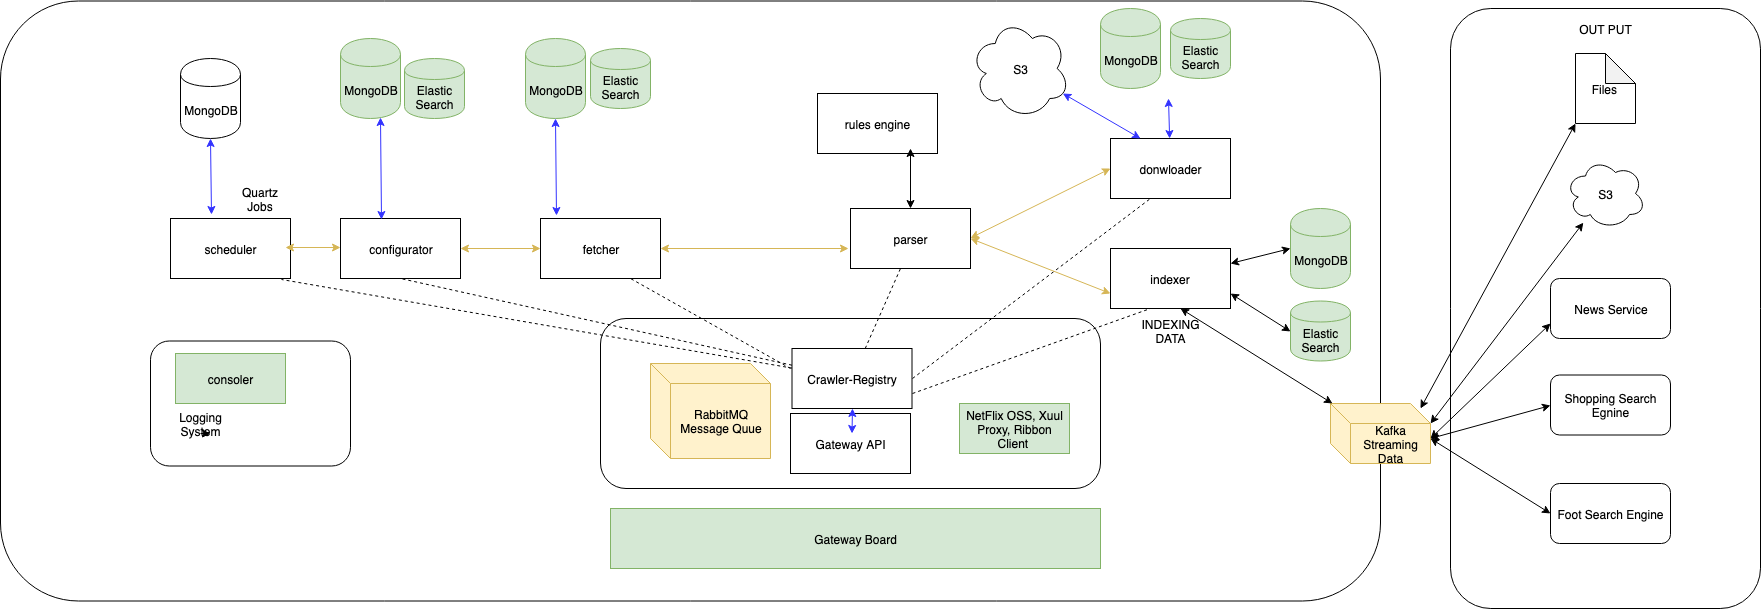

The diagram above was exported from draw.io. Its source (the exported page's mxGraphModel, read from the mxfile embedded in the PNG):
<mxGraphModel dx="1933" dy="1873" grid="1" gridSize="10" guides="1" tooltips="1" connect="1" arrows="1" fold="1" page="1" pageScale="1" pageWidth="827" pageHeight="1169" math="0" shadow="0">
  <root>
    <mxCell id="0" />
    <mxCell id="1" parent="0" />
    <mxCell id="5f5d00cfc387b9b8-172" value="" style="rounded=1;whiteSpace=wrap;html=1;strokeColor=#000000;fillColor=#FFFFFF;fontColor=#000000;arcSize=13;" parent="1" vertex="1">
      <mxGeometry x="-50" y="-157.5" width="1380" height="600" as="geometry" />
    </mxCell>
    <mxCell id="5f5d00cfc387b9b8-174" value="&lt;font color=&quot;#000000&quot;&gt;configurator&lt;/font&gt;" style="rounded=0;whiteSpace=wrap;html=1;strokeColor=#000000;fillColor=#FFFFFF;fontColor=#D5E8D4;" parent="1" vertex="1">
      <mxGeometry x="290" y="60" width="120" height="60" as="geometry" />
    </mxCell>
    <mxCell id="5f5d00cfc387b9b8-175" value="&lt;font color=&quot;#000000&quot;&gt;fetcher&lt;/font&gt;" style="rounded=0;whiteSpace=wrap;html=1;strokeColor=#000000;fillColor=#FFFFFF;fontColor=#D5E8D4;" parent="1" vertex="1">
      <mxGeometry x="490" y="60" width="120" height="60" as="geometry" />
    </mxCell>
    <mxCell id="5f5d00cfc387b9b8-179" value="&lt;font color=&quot;#000000&quot;&gt;parser&lt;/font&gt;" style="rounded=0;whiteSpace=wrap;html=1;" parent="1" vertex="1">
      <mxGeometry x="800" y="50" width="120" height="60" as="geometry" />
    </mxCell>
    <mxCell id="5f5d00cfc387b9b8-180" value="" style="endArrow=classic;startArrow=classic;html=1;strokeColor=#d6b656;fontColor=#D5E8D4;exitX=1;exitY=0.5;fillColor=#fff2cc;" parent="1" source="5f5d00cfc387b9b8-175" edge="1">
      <mxGeometry width="50" height="50" relative="1" as="geometry">
        <mxPoint x="610" y="100" as="sourcePoint" />
        <mxPoint x="798" y="90" as="targetPoint" />
      </mxGeometry>
    </mxCell>
    <mxCell id="5f5d00cfc387b9b8-183" value="&lt;font color=&quot;#000000&quot;&gt;donwloader&lt;/font&gt;" style="rounded=0;whiteSpace=wrap;html=1;strokeColor=#000000;fillColor=#FFFFFF;fontColor=#D5E8D4;" parent="1" vertex="1">
      <mxGeometry x="1060" y="-20" width="120" height="60" as="geometry" />
    </mxCell>
    <mxCell id="5f5d00cfc387b9b8-185" value="&lt;font color=&quot;#000000&quot;&gt;MongoDB&lt;/font&gt;" style="shape=cylinder;whiteSpace=wrap;html=1;boundedLbl=1;backgroundOutline=1;strokeColor=#82b366;fillColor=#d5e8d4;fontColor=#D5E8D4;" parent="1" vertex="1">
      <mxGeometry x="290" y="-120" width="60" height="80" as="geometry" />
    </mxCell>
    <mxCell id="5f5d00cfc387b9b8-186" value="&lt;font color=&quot;#000000&quot;&gt;Elastic Search&lt;/font&gt;" style="shape=cylinder;whiteSpace=wrap;html=1;boundedLbl=1;backgroundOutline=1;strokeColor=#82b366;fillColor=#d5e8d4;fontColor=#D5E8D4;" parent="1" vertex="1">
      <mxGeometry x="354" y="-100" width="60" height="60" as="geometry" />
    </mxCell>
    <mxCell id="5f5d00cfc387b9b8-187" value="&lt;font color=&quot;#000000&quot;&gt;MongoDB&lt;/font&gt;" style="shape=cylinder;whiteSpace=wrap;html=1;boundedLbl=1;backgroundOutline=1;strokeColor=#82b366;fillColor=#d5e8d4;fontColor=#D5E8D4;" parent="1" vertex="1">
      <mxGeometry x="475" y="-120" width="60" height="80" as="geometry" />
    </mxCell>
    <mxCell id="5f5d00cfc387b9b8-188" value="&lt;font color=&quot;#000000&quot;&gt;Elastic Search&lt;/font&gt;" style="shape=cylinder;whiteSpace=wrap;html=1;boundedLbl=1;backgroundOutline=1;strokeColor=#82b366;fillColor=#d5e8d4;fontColor=#D5E8D4;" parent="1" vertex="1">
      <mxGeometry x="540" y="-110" width="60" height="60" as="geometry" />
    </mxCell>
    <mxCell id="5f5d00cfc387b9b8-189" value="" style="endArrow=classic;startArrow=classic;html=1;strokeColor=#3333FF;fontColor=#D5E8D4;entryX=0.5;entryY=1;exitX=0.131;exitY=-0.05;exitPerimeter=0;exitDx=0;exitDy=0;" parent="1" source="5f5d00cfc387b9b8-175" target="5f5d00cfc387b9b8-187" edge="1">
      <mxGeometry width="50" height="50" relative="1" as="geometry">
        <mxPoint x="490" y="20" as="sourcePoint" />
        <mxPoint x="540" y="-30" as="targetPoint" />
      </mxGeometry>
    </mxCell>
    <mxCell id="5f5d00cfc387b9b8-190" value="" style="endArrow=classic;startArrow=classic;html=1;strokeColor=#3333FF;fontColor=#D5E8D4;entryX=0.667;entryY=0.988;exitX=0.342;exitY=0.017;exitPerimeter=0;entryPerimeter=0;" parent="1" source="5f5d00cfc387b9b8-174" target="5f5d00cfc387b9b8-185" edge="1">
      <mxGeometry width="50" height="50" relative="1" as="geometry">
        <mxPoint x="540" y="70" as="sourcePoint" />
        <mxPoint x="540" y="-30" as="targetPoint" />
      </mxGeometry>
    </mxCell>
    <mxCell id="5f5d00cfc387b9b8-191" value="&lt;font color=&quot;#000000&quot;&gt;indexer&lt;/font&gt;" style="rounded=0;whiteSpace=wrap;html=1;strokeColor=#000000;fillColor=#FFFFFF;fontColor=#D5E8D4;" parent="1" vertex="1">
      <mxGeometry x="1060" y="90" width="120" height="60" as="geometry" />
    </mxCell>
    <mxCell id="5f5d00cfc387b9b8-196" value="&lt;font color=&quot;#000000&quot;&gt;MongoDB&lt;/font&gt;" style="shape=cylinder;whiteSpace=wrap;html=1;boundedLbl=1;backgroundOutline=1;strokeColor=#82b366;fillColor=#d5e8d4;fontColor=#D5E8D4;" parent="1" vertex="1">
      <mxGeometry x="1050" y="-150" width="60" height="80" as="geometry" />
    </mxCell>
    <mxCell id="5f5d00cfc387b9b8-197" value="&lt;font color=&quot;#000000&quot;&gt;Elastic Search&lt;/font&gt;" style="shape=cylinder;whiteSpace=wrap;html=1;boundedLbl=1;backgroundOutline=1;strokeColor=#82b366;fillColor=#d5e8d4;fontColor=#D5E8D4;" parent="1" vertex="1">
      <mxGeometry x="1120" y="-140" width="60" height="60" as="geometry" />
    </mxCell>
    <mxCell id="5f5d00cfc387b9b8-198" value="" style="endArrow=classic;startArrow=classic;html=1;strokeColor=#3333FF;fontColor=#D5E8D4;" parent="1" source="5f5d00cfc387b9b8-183" edge="1">
      <mxGeometry width="50" height="50" relative="1" as="geometry">
        <mxPoint x="932" y="97" as="sourcePoint" />
        <mxPoint x="1118" y="-60" as="targetPoint" />
      </mxGeometry>
    </mxCell>
    <mxCell id="5f5d00cfc387b9b8-199" value="&lt;font color=&quot;#000000&quot;&gt;MongoDB&lt;/font&gt;" style="shape=cylinder;whiteSpace=wrap;html=1;boundedLbl=1;backgroundOutline=1;strokeColor=#82b366;fillColor=#d5e8d4;fontColor=#D5E8D4;" parent="1" vertex="1">
      <mxGeometry x="1240" y="50" width="60" height="80" as="geometry" />
    </mxCell>
    <mxCell id="5f5d00cfc387b9b8-200" value="&lt;font color=&quot;#000000&quot;&gt;Elastic Search&lt;/font&gt;" style="shape=cylinder;whiteSpace=wrap;html=1;boundedLbl=1;backgroundOutline=1;strokeColor=#82b366;fillColor=#d5e8d4;fontColor=#D5E8D4;" parent="1" vertex="1">
      <mxGeometry x="1240" y="142.5" width="60" height="60" as="geometry" />
    </mxCell>
    <mxCell id="5f5d00cfc387b9b8-202" value="--" style="rounded=1;whiteSpace=wrap;html=1;strokeColor=#000000;fillColor=#FFFFFF;fontColor=#D5E8D4;" parent="1" vertex="1">
      <mxGeometry x="550" y="160" width="500" height="170" as="geometry" />
    </mxCell>
    <mxCell id="5f5d00cfc387b9b8-203" value="&lt;font color=&quot;#000000&quot;&gt;Gateway API&lt;/font&gt;" style="rounded=0;whiteSpace=wrap;html=1;strokeColor=#000000;fillColor=#FFFFFF;fontColor=#D5E8D4;" parent="1" vertex="1">
      <mxGeometry x="740" y="255" width="120" height="60" as="geometry" />
    </mxCell>
    <mxCell id="5f5d00cfc387b9b8-204" value="&lt;font color=&quot;#000000&quot;&gt;Crawler-Registry&lt;/font&gt;" style="rounded=0;whiteSpace=wrap;html=1;strokeColor=#000000;fillColor=#FFFFFF;fontColor=#D5E8D4;" parent="1" vertex="1">
      <mxGeometry x="741.5" y="190" width="120" height="60" as="geometry" />
    </mxCell>
    <mxCell id="5f5d00cfc387b9b8-205" value="" style="endArrow=classic;startArrow=classic;html=1;strokeColor=#3333FF;fontColor=#D5E8D4;" parent="1" edge="1">
      <mxGeometry width="50" height="50" relative="1" as="geometry">
        <mxPoint x="801.5" y="275" as="sourcePoint" />
        <mxPoint x="802" y="250" as="targetPoint" />
      </mxGeometry>
    </mxCell>
    <mxCell id="5f5d00cfc387b9b8-208" value="&lt;font color=&quot;#000000&quot;&gt;NetFlix OSS, Xuul Proxy, Ribbon Client&amp;nbsp;&lt;/font&gt;" style="text;html=1;strokeColor=#82b366;fillColor=#d5e8d4;align=center;verticalAlign=middle;whiteSpace=wrap;rounded=0;" parent="1" vertex="1">
      <mxGeometry x="909" y="245" width="110" height="50" as="geometry" />
    </mxCell>
    <mxCell id="5f5d00cfc387b9b8-217" value="" style="rounded=1;whiteSpace=wrap;html=1;strokeColor=#000000;fillColor=#FFFFFF;fontColor=#D5E8D4;" parent="1" vertex="1">
      <mxGeometry x="100" y="182.5" width="200" height="125" as="geometry" />
    </mxCell>
    <mxCell id="5f5d00cfc387b9b8-218" value="&lt;font color=&quot;#000000&quot;&gt;consoler&lt;/font&gt;" style="text;html=1;strokeColor=#82b366;fillColor=#d5e8d4;align=center;verticalAlign=middle;whiteSpace=wrap;rounded=0;" parent="1" vertex="1">
      <mxGeometry x="125" y="195" width="110" height="50" as="geometry" />
    </mxCell>
    <mxCell id="5f5d00cfc387b9b8-220" value="INDEXING DATA" style="text;html=1;strokeColor=none;fillColor=none;align=center;verticalAlign=middle;whiteSpace=wrap;rounded=0;fontColor=#000000;" parent="1" vertex="1">
      <mxGeometry x="1078.5" y="162.5" width="83" height="20" as="geometry" />
    </mxCell>
    <mxCell id="5f5d00cfc387b9b8-225" value="Logging System" style="text;html=1;strokeColor=none;fillColor=none;align=center;verticalAlign=middle;whiteSpace=wrap;rounded=0;fontColor=#000000;" parent="1" vertex="1">
      <mxGeometry x="130" y="255" width="40" height="20" as="geometry" />
    </mxCell>
    <mxCell id="5f5d00cfc387b9b8-227" value="&lt;font color=&quot;#000000&quot;&gt;scheduler&lt;/font&gt;" style="rounded=0;whiteSpace=wrap;html=1;strokeColor=#000000;fillColor=#FFFFFF;fontColor=#D5E8D4;" parent="1" vertex="1">
      <mxGeometry x="120" y="60" width="120" height="60" as="geometry" />
    </mxCell>
    <mxCell id="5f5d00cfc387b9b8-229" value="MongoDB" style="shape=cylinder;whiteSpace=wrap;html=1;boundedLbl=1;backgroundOutline=1;strokeColor=#000000;fillColor=#FFFFFF;fontColor=#000000;" parent="1" vertex="1">
      <mxGeometry x="130" y="-100" width="60" height="80" as="geometry" />
    </mxCell>
    <mxCell id="5f5d00cfc387b9b8-230" value="" style="endArrow=classic;startArrow=classic;html=1;strokeColor=#3333FF;fontColor=#D5E8D4;exitX=0.342;exitY=-0.067;exitPerimeter=0;entryX=0.5;entryY=1;" parent="1" source="5f5d00cfc387b9b8-227" target="5f5d00cfc387b9b8-229" edge="1">
      <mxGeometry width="50" height="50" relative="1" as="geometry">
        <mxPoint x="215" y="30" as="sourcePoint" />
        <mxPoint x="145" y="-20" as="targetPoint" />
      </mxGeometry>
    </mxCell>
    <mxCell id="5f5d00cfc387b9b8-231" value="Quartz Jobs" style="text;html=1;strokeColor=none;fillColor=none;align=center;verticalAlign=middle;whiteSpace=wrap;rounded=0;fontColor=#000000;" parent="1" vertex="1">
      <mxGeometry x="180" y="30" width="60" height="20" as="geometry" />
    </mxCell>
    <mxCell id="5f5d00cfc387b9b8-235" value="S3" style="ellipse;shape=cloud;whiteSpace=wrap;html=1;strokeColor=#000000;fillColor=#FFFFFF;fontColor=#000000;" parent="1" vertex="1">
      <mxGeometry x="920" y="-140" width="99" height="100" as="geometry" />
    </mxCell>
    <mxCell id="5f5d00cfc387b9b8-236" value="" style="endArrow=classic;startArrow=classic;html=1;strokeColor=#3333FF;fontColor=#D5E8D4;exitX=0.25;exitY=0;" parent="1" source="5f5d00cfc387b9b8-183" target="5f5d00cfc387b9b8-235" edge="1">
      <mxGeometry width="50" height="50" relative="1" as="geometry">
        <mxPoint x="1129.5714285714284" y="60" as="sourcePoint" />
        <mxPoint x="1128" y="-50" as="targetPoint" />
      </mxGeometry>
    </mxCell>
    <mxCell id="3uws43nOyRmhDiMyvNFf-1" value="" style="endArrow=none;dashed=1;html=1;entryX=0.923;entryY=1.017;entryDx=0;entryDy=0;entryPerimeter=0;" edge="1" parent="1" source="5f5d00cfc387b9b8-204" target="5f5d00cfc387b9b8-227">
      <mxGeometry width="50" height="50" relative="1" as="geometry">
        <mxPoint x="165" y="165" as="sourcePoint" />
        <mxPoint x="215" y="115" as="targetPoint" />
      </mxGeometry>
    </mxCell>
    <mxCell id="3uws43nOyRmhDiMyvNFf-2" value="" style="endArrow=none;dashed=1;html=1;entryX=0.5;entryY=1;entryDx=0;entryDy=0;" edge="1" parent="1" source="5f5d00cfc387b9b8-204" target="5f5d00cfc387b9b8-174">
      <mxGeometry width="50" height="50" relative="1" as="geometry">
        <mxPoint x="360" y="170" as="sourcePoint" />
        <mxPoint x="410" y="120" as="targetPoint" />
      </mxGeometry>
    </mxCell>
    <mxCell id="3uws43nOyRmhDiMyvNFf-3" value="" style="endArrow=none;dashed=1;html=1;" edge="1" parent="1">
      <mxGeometry width="50" height="50" relative="1" as="geometry">
        <mxPoint x="740" y="210" as="sourcePoint" />
        <mxPoint x="580" y="120" as="targetPoint" />
      </mxGeometry>
    </mxCell>
    <mxCell id="5f5d00cfc387b9b8-173" value="&lt;font color=&quot;#000000&quot;&gt;Gateway Board&lt;/font&gt;" style="rounded=0;whiteSpace=wrap;html=1;strokeColor=#82b366;fillColor=#d5e8d4;" parent="1" vertex="1">
      <mxGeometry x="560" y="350" width="490" height="60" as="geometry" />
    </mxCell>
    <mxCell id="3uws43nOyRmhDiMyvNFf-9" style="edgeStyle=orthogonalEdgeStyle;rounded=0;orthogonalLoop=1;jettySize=auto;html=1;exitX=0.5;exitY=1;exitDx=0;exitDy=0;entryX=0.75;entryY=1;entryDx=0;entryDy=0;" edge="1" parent="1" source="5f5d00cfc387b9b8-225" target="5f5d00cfc387b9b8-225">
      <mxGeometry relative="1" as="geometry" />
    </mxCell>
    <mxCell id="3uws43nOyRmhDiMyvNFf-11" value="" style="endArrow=none;dashed=1;html=1;exitX=1;exitY=0.5;exitDx=0;exitDy=0;" edge="1" parent="1" source="5f5d00cfc387b9b8-204">
      <mxGeometry width="50" height="50" relative="1" as="geometry">
        <mxPoint x="1050" y="90" as="sourcePoint" />
        <mxPoint x="1100" y="40" as="targetPoint" />
      </mxGeometry>
    </mxCell>
    <mxCell id="3uws43nOyRmhDiMyvNFf-13" value="" style="endArrow=none;dashed=1;html=1;exitX=1;exitY=0.75;exitDx=0;exitDy=0;" edge="1" parent="1" source="5f5d00cfc387b9b8-204">
      <mxGeometry width="50" height="50" relative="1" as="geometry">
        <mxPoint x="1050" y="200" as="sourcePoint" />
        <mxPoint x="1100" y="150" as="targetPoint" />
      </mxGeometry>
    </mxCell>
    <mxCell id="3uws43nOyRmhDiMyvNFf-14" value="" style="endArrow=none;dashed=1;html=1;" edge="1" parent="1" source="5f5d00cfc387b9b8-204">
      <mxGeometry width="50" height="50" relative="1" as="geometry">
        <mxPoint x="800" y="160" as="sourcePoint" />
        <mxPoint x="850" y="110" as="targetPoint" />
      </mxGeometry>
    </mxCell>
    <mxCell id="3uws43nOyRmhDiMyvNFf-15" value="&lt;font color=&quot;#000000&quot;&gt;Kafka&lt;br&gt;Streaming Data&lt;br&gt;&lt;/font&gt;" style="shape=cube;whiteSpace=wrap;html=1;boundedLbl=1;backgroundOutline=1;strokeColor=#d6b656;fillColor=#fff2cc;fontColor=#D5E8D4;" vertex="1" parent="1">
      <mxGeometry x="1280" y="245" width="100" height="60" as="geometry" />
    </mxCell>
    <mxCell id="3uws43nOyRmhDiMyvNFf-16" value="" style="endArrow=classic;startArrow=classic;html=1;" edge="1" parent="1" source="3uws43nOyRmhDiMyvNFf-15">
      <mxGeometry width="50" height="50" relative="1" as="geometry">
        <mxPoint x="1080" y="200" as="sourcePoint" />
        <mxPoint x="1130" y="150" as="targetPoint" />
      </mxGeometry>
    </mxCell>
    <mxCell id="3uws43nOyRmhDiMyvNFf-17" value="" style="endArrow=classic;startArrow=classic;html=1;entryX=0;entryY=0.5;entryDx=0;entryDy=0;exitX=1;exitY=0.25;exitDx=0;exitDy=0;" edge="1" parent="1" source="5f5d00cfc387b9b8-191" target="5f5d00cfc387b9b8-199">
      <mxGeometry width="50" height="50" relative="1" as="geometry">
        <mxPoint x="1180" y="140" as="sourcePoint" />
        <mxPoint x="1230" y="90" as="targetPoint" />
      </mxGeometry>
    </mxCell>
    <mxCell id="3uws43nOyRmhDiMyvNFf-18" value="" style="endArrow=classic;startArrow=classic;html=1;entryX=0;entryY=0.5;entryDx=0;entryDy=0;exitX=1;exitY=0.75;exitDx=0;exitDy=0;" edge="1" parent="1" source="5f5d00cfc387b9b8-191" target="5f5d00cfc387b9b8-200">
      <mxGeometry width="50" height="50" relative="1" as="geometry">
        <mxPoint x="1180" y="140" as="sourcePoint" />
        <mxPoint x="1230" y="90" as="targetPoint" />
      </mxGeometry>
    </mxCell>
    <mxCell id="3uws43nOyRmhDiMyvNFf-19" value="" style="rounded=1;whiteSpace=wrap;html=1;strokeColor=#000000;fillColor=#FFFFFF;fontColor=#000000;arcSize=13;" vertex="1" parent="1">
      <mxGeometry x="1400" y="-150" width="310" height="600" as="geometry" />
    </mxCell>
    <mxCell id="3uws43nOyRmhDiMyvNFf-20" value="News Service" style="rounded=1;whiteSpace=wrap;html=1;" vertex="1" parent="1">
      <mxGeometry x="1500" y="120" width="120" height="60" as="geometry" />
    </mxCell>
    <mxCell id="3uws43nOyRmhDiMyvNFf-21" value="Shopping Search Egnine" style="rounded=1;whiteSpace=wrap;html=1;" vertex="1" parent="1">
      <mxGeometry x="1500" y="216.5" width="120" height="60" as="geometry" />
    </mxCell>
    <mxCell id="3uws43nOyRmhDiMyvNFf-22" value="Foot Search Engine" style="rounded=1;whiteSpace=wrap;html=1;" vertex="1" parent="1">
      <mxGeometry x="1500" y="325" width="120" height="60" as="geometry" />
    </mxCell>
    <mxCell id="3uws43nOyRmhDiMyvNFf-24" value="" style="endArrow=classic;startArrow=classic;html=1;entryX=0;entryY=0.75;entryDx=0;entryDy=0;" edge="1" parent="1" target="3uws43nOyRmhDiMyvNFf-20">
      <mxGeometry width="50" height="50" relative="1" as="geometry">
        <mxPoint x="1380" y="280" as="sourcePoint" />
        <mxPoint x="1430" y="230" as="targetPoint" />
      </mxGeometry>
    </mxCell>
    <mxCell id="3uws43nOyRmhDiMyvNFf-25" value="" style="endArrow=classic;startArrow=classic;html=1;entryX=0;entryY=0.5;entryDx=0;entryDy=0;" edge="1" parent="1" target="3uws43nOyRmhDiMyvNFf-21">
      <mxGeometry width="50" height="50" relative="1" as="geometry">
        <mxPoint x="1380" y="280" as="sourcePoint" />
        <mxPoint x="1430" y="230" as="targetPoint" />
      </mxGeometry>
    </mxCell>
    <mxCell id="3uws43nOyRmhDiMyvNFf-26" value="" style="endArrow=classic;startArrow=classic;html=1;entryX=0;entryY=0.5;entryDx=0;entryDy=0;" edge="1" parent="1" target="3uws43nOyRmhDiMyvNFf-22">
      <mxGeometry width="50" height="50" relative="1" as="geometry">
        <mxPoint x="1380" y="280" as="sourcePoint" />
        <mxPoint x="1430" y="230" as="targetPoint" />
      </mxGeometry>
    </mxCell>
    <mxCell id="3uws43nOyRmhDiMyvNFf-32" value="&lt;font color=&quot;#000000&quot;&gt;RabbitMQ&lt;br&gt;Message Quue&lt;br&gt;&lt;/font&gt;" style="shape=cube;whiteSpace=wrap;html=1;boundedLbl=1;backgroundOutline=1;strokeColor=#d6b656;fillColor=#fff2cc;fontColor=#D5E8D4;" vertex="1" parent="1">
      <mxGeometry x="600" y="205" width="120" height="95" as="geometry" />
    </mxCell>
    <mxCell id="3uws43nOyRmhDiMyvNFf-33" value="Files&amp;nbsp;" style="shape=note;whiteSpace=wrap;html=1;backgroundOutline=1;darkOpacity=0.05;" vertex="1" parent="1">
      <mxGeometry x="1525" y="-105" width="60" height="70" as="geometry" />
    </mxCell>
    <mxCell id="3uws43nOyRmhDiMyvNFf-35" value="S3" style="ellipse;shape=cloud;whiteSpace=wrap;html=1;strokeColor=#000000;fillColor=#FFFFFF;fontColor=#000000;" vertex="1" parent="1">
      <mxGeometry x="1515" width="80" height="70" as="geometry" />
    </mxCell>
    <mxCell id="3uws43nOyRmhDiMyvNFf-36" value="" style="endArrow=classic;startArrow=classic;html=1;exitX=0;exitY=0;exitDx=100;exitDy=20;exitPerimeter=0;" edge="1" parent="1" source="3uws43nOyRmhDiMyvNFf-15" target="3uws43nOyRmhDiMyvNFf-35">
      <mxGeometry width="50" height="50" relative="1" as="geometry">
        <mxPoint x="1370" y="260" as="sourcePoint" />
        <mxPoint x="1420" y="210" as="targetPoint" />
      </mxGeometry>
    </mxCell>
    <mxCell id="3uws43nOyRmhDiMyvNFf-37" value="" style="endArrow=classic;startArrow=classic;html=1;entryX=0;entryY=1;entryDx=0;entryDy=0;entryPerimeter=0;" edge="1" parent="1" target="3uws43nOyRmhDiMyvNFf-33">
      <mxGeometry width="50" height="50" relative="1" as="geometry">
        <mxPoint x="1370" y="250" as="sourcePoint" />
        <mxPoint x="1420" y="200" as="targetPoint" />
      </mxGeometry>
    </mxCell>
    <mxCell id="3uws43nOyRmhDiMyvNFf-38" value="OUT PUT" style="text;html=1;strokeColor=none;fillColor=none;align=center;verticalAlign=middle;whiteSpace=wrap;rounded=0;" vertex="1" parent="1">
      <mxGeometry x="1485" y="-140" width="140" height="20" as="geometry" />
    </mxCell>
    <mxCell id="3uws43nOyRmhDiMyvNFf-39" value="&lt;font color=&quot;#000000&quot;&gt;rules engine&lt;/font&gt;" style="rounded=0;whiteSpace=wrap;html=1;" vertex="1" parent="1">
      <mxGeometry x="767" y="-65" width="120" height="60" as="geometry" />
    </mxCell>
    <mxCell id="3uws43nOyRmhDiMyvNFf-40" value="" style="endArrow=classic;startArrow=classic;html=1;" edge="1" parent="1" source="5f5d00cfc387b9b8-179">
      <mxGeometry width="50" height="50" relative="1" as="geometry">
        <mxPoint x="810" y="40" as="sourcePoint" />
        <mxPoint x="860" y="-10" as="targetPoint" />
      </mxGeometry>
    </mxCell>
    <mxCell id="3uws43nOyRmhDiMyvNFf-41" value="" style="endArrow=classic;startArrow=classic;html=1;strokeColor=#d6b656;fontColor=#D5E8D4;exitX=1;exitY=0.5;fillColor=#fff2cc;" edge="1" parent="1">
      <mxGeometry width="50" height="50" relative="1" as="geometry">
        <mxPoint x="410" y="90" as="sourcePoint" />
        <mxPoint x="490" y="90" as="targetPoint" />
      </mxGeometry>
    </mxCell>
    <mxCell id="3uws43nOyRmhDiMyvNFf-42" value="" style="endArrow=classic;startArrow=classic;html=1;strokeColor=#d6b656;fontColor=#D5E8D4;exitX=1;exitY=0.5;fillColor=#fff2cc;" edge="1" parent="1">
      <mxGeometry width="50" height="50" relative="1" as="geometry">
        <mxPoint x="235" y="89" as="sourcePoint" />
        <mxPoint x="290" y="89" as="targetPoint" />
      </mxGeometry>
    </mxCell>
    <mxCell id="3uws43nOyRmhDiMyvNFf-43" value="" style="endArrow=classic;startArrow=classic;html=1;strokeColor=#d6b656;fontColor=#D5E8D4;exitX=1;exitY=0.5;fillColor=#fff2cc;entryX=0;entryY=0.5;entryDx=0;entryDy=0;" edge="1" parent="1" target="5f5d00cfc387b9b8-183">
      <mxGeometry width="50" height="50" relative="1" as="geometry">
        <mxPoint x="920" y="79.5" as="sourcePoint" />
        <mxPoint x="1108" y="79.5" as="targetPoint" />
      </mxGeometry>
    </mxCell>
    <mxCell id="3uws43nOyRmhDiMyvNFf-44" value="" style="endArrow=classic;startArrow=classic;html=1;strokeColor=#d6b656;fontColor=#D5E8D4;exitX=1;exitY=0.5;fillColor=#fff2cc;entryX=0;entryY=0.75;entryDx=0;entryDy=0;exitDx=0;exitDy=0;" edge="1" parent="1" source="5f5d00cfc387b9b8-179" target="5f5d00cfc387b9b8-191">
      <mxGeometry width="50" height="50" relative="1" as="geometry">
        <mxPoint x="930" y="89.5" as="sourcePoint" />
        <mxPoint x="1070" y="20" as="targetPoint" />
      </mxGeometry>
    </mxCell>
  </root>
</mxGraphModel>